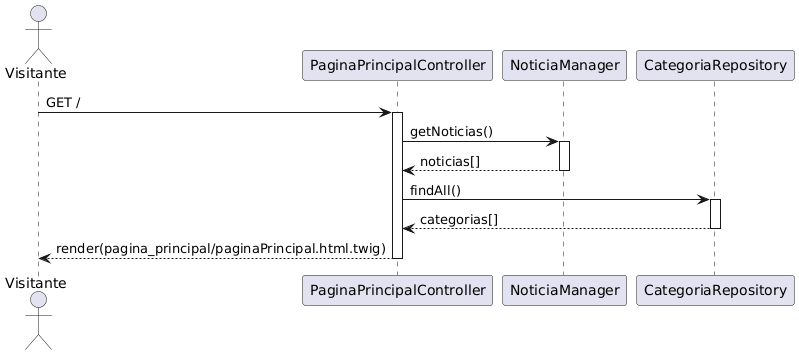

The diagram above was rendered by PlantUML. Its source (embedded in the PNG):
@startuml
actor Visitante
participant "PaginaPrincipalController" as PPController
participant "NoticiaManager" as NoticiaManager
participant "CategoriaRepository" as CategoriaRepo

Visitante -> PPController : GET /
activate PPController
PPController -> NoticiaManager : getNoticias()
activate NoticiaManager
NoticiaManager --> PPController : noticias[]
deactivate NoticiaManager
PPController -> CategoriaRepo : findAll()
activate CategoriaRepo
CategoriaRepo --> PPController : categorias[]
deactivate CategoriaRepo
PPController --> Visitante : render(pagina_principal/paginaPrincipal.html.twig)
deactivate PPController
@enduml